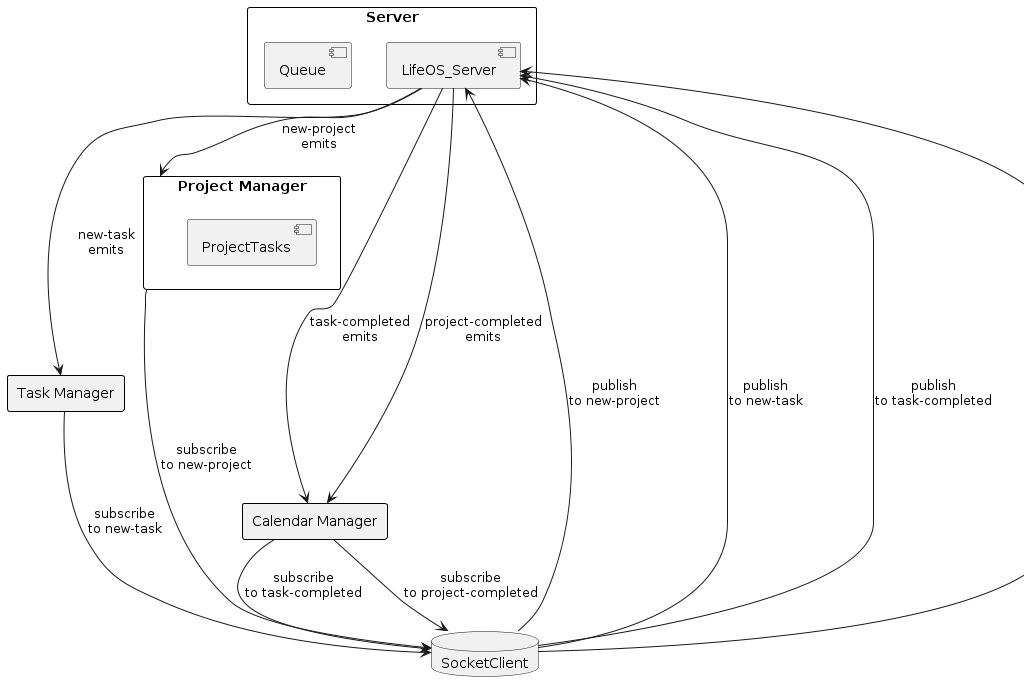

The diagram above was rendered by PlantUML. Its source (embedded in the PNG):
@startuml
' Define the style for components
skinparam rectangle {
    BorderColor Black
    BorderThickness 1
}

' Define the server and its components
rectangle Server {
    component LifeOS_Server
    component Queue
}

' Define the clients
rectangle "Project Manager" as PM {
    component ProjectTasks
}
rectangle "Task Manager" as TM
rectangle "Calendar Manager" as CM
database "SocketClient" as SC

' Define relationships and actions
LifeOS_Server -down-> PM : new-project\nemits
PM -down-> SC : subscribe\nto new-project
SC -up-> LifeOS_Server : publish\nto new-project

LifeOS_Server -down-> TM : new-task\nemits
TM -down-> SC : subscribe\nto new-task
SC -up-> LifeOS_Server : publish\nto new-task

LifeOS_Server -down-> CM : task-completed\nemits
CM -down-> SC : subscribe\nto task-completed
SC -up-> LifeOS_Server : publish\nto task-completed

LifeOS_Server -down-> CM : project-completed\nemits
CM -down-> SC : subscribe\nto project-completed
SC -up-> LifeOS_Server : publish\nto project-completed

' Layout configurations
LifeOS_Server -[hidden]- PM
PM -[hidden]- TM
TM -[hidden]- CM
@enduml